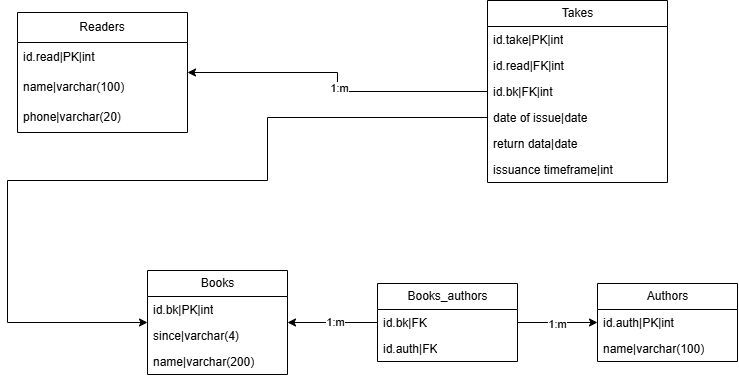

The diagram above was exported from draw.io. Its source (the exported page's mxGraphModel, read from the mxfile embedded in the PNG):
<mxGraphModel dx="1261" dy="698" grid="0" gridSize="10" guides="1" tooltips="1" connect="1" arrows="1" fold="1" page="1" pageScale="1" pageWidth="827" pageHeight="1169" math="0" shadow="0">
  <root>
    <mxCell id="0" />
    <mxCell id="1" parent="0" />
    <mxCell id="-cPpdid2IcESJUS8OlZJ-12" parent="1" style="swimlane;fontStyle=0;childLayout=stackLayout;horizontal=1;startSize=30;horizontalStack=0;resizeParent=1;resizeParentMax=0;resizeLast=0;collapsible=1;marginBottom=0;whiteSpace=wrap;html=1;" value="Readers" vertex="1">
      <mxGeometry height="120" width="170" x="80" y="72" as="geometry" />
    </mxCell>
    <mxCell id="-cPpdid2IcESJUS8OlZJ-13" parent="-cPpdid2IcESJUS8OlZJ-12" style="text;strokeColor=none;fillColor=none;align=left;verticalAlign=middle;spacingLeft=4;spacingRight=4;overflow=hidden;points=[[0,0.5],[1,0.5]];portConstraint=eastwest;rotatable=0;whiteSpace=wrap;html=1;" value="id.read|PK|int" vertex="1">
      <mxGeometry height="30" width="170" y="30" as="geometry" />
    </mxCell>
    <mxCell id="-cPpdid2IcESJUS8OlZJ-14" parent="-cPpdid2IcESJUS8OlZJ-12" style="text;strokeColor=none;fillColor=none;align=left;verticalAlign=middle;spacingLeft=4;spacingRight=4;overflow=hidden;points=[[0,0.5],[1,0.5]];portConstraint=eastwest;rotatable=0;whiteSpace=wrap;html=1;" value="name|varchar(100)" vertex="1">
      <mxGeometry height="30" width="170" y="60" as="geometry" />
    </mxCell>
    <mxCell id="-cPpdid2IcESJUS8OlZJ-15" parent="-cPpdid2IcESJUS8OlZJ-12" style="text;strokeColor=none;fillColor=none;align=left;verticalAlign=middle;spacingLeft=4;spacingRight=4;overflow=hidden;points=[[0,0.5],[1,0.5]];portConstraint=eastwest;rotatable=0;whiteSpace=wrap;html=1;" value="phone|varchar(20)" vertex="1">
      <mxGeometry height="30" width="170" y="90" as="geometry" />
    </mxCell>
    <mxCell id="-cPpdid2IcESJUS8OlZJ-16" parent="1" style="swimlane;fontStyle=0;childLayout=stackLayout;horizontal=1;startSize=26;fillColor=none;horizontalStack=0;resizeParent=1;resizeParentMax=0;resizeLast=0;collapsible=1;marginBottom=0;html=1;" value="Books_authors" vertex="1">
      <mxGeometry height="78" width="140" x="440" y="343" as="geometry" />
    </mxCell>
    <mxCell id="-cPpdid2IcESJUS8OlZJ-17" parent="-cPpdid2IcESJUS8OlZJ-16" style="text;strokeColor=none;fillColor=none;align=left;verticalAlign=top;spacingLeft=4;spacingRight=4;overflow=hidden;rotatable=0;points=[[0,0.5],[1,0.5]];portConstraint=eastwest;whiteSpace=wrap;html=1;" value="id.bk|FK" vertex="1">
      <mxGeometry height="26" width="140" y="26" as="geometry" />
    </mxCell>
    <mxCell id="-cPpdid2IcESJUS8OlZJ-18" parent="-cPpdid2IcESJUS8OlZJ-16" style="text;strokeColor=none;fillColor=none;align=left;verticalAlign=top;spacingLeft=4;spacingRight=4;overflow=hidden;rotatable=0;points=[[0,0.5],[1,0.5]];portConstraint=eastwest;whiteSpace=wrap;html=1;" value="id.auth|FK" vertex="1">
      <mxGeometry height="26" width="140" y="52" as="geometry" />
    </mxCell>
    <mxCell id="-cPpdid2IcESJUS8OlZJ-20" parent="1" style="swimlane;fontStyle=0;childLayout=stackLayout;horizontal=1;startSize=26;fillColor=none;horizontalStack=0;resizeParent=1;resizeParentMax=0;resizeLast=0;collapsible=1;marginBottom=0;html=1;" value="Books" vertex="1">
      <mxGeometry height="104" width="140" x="210" y="330" as="geometry" />
    </mxCell>
    <mxCell id="-cPpdid2IcESJUS8OlZJ-21" parent="-cPpdid2IcESJUS8OlZJ-20" style="text;strokeColor=none;fillColor=none;align=left;verticalAlign=top;spacingLeft=4;spacingRight=4;overflow=hidden;rotatable=0;points=[[0,0.5],[1,0.5]];portConstraint=eastwest;whiteSpace=wrap;html=1;" value="id.bk|PK|int" vertex="1">
      <mxGeometry height="26" width="140" y="26" as="geometry" />
    </mxCell>
    <mxCell id="-cPpdid2IcESJUS8OlZJ-22" parent="-cPpdid2IcESJUS8OlZJ-20" style="text;strokeColor=none;fillColor=none;align=left;verticalAlign=top;spacingLeft=4;spacingRight=4;overflow=hidden;rotatable=0;points=[[0,0.5],[1,0.5]];portConstraint=eastwest;whiteSpace=wrap;html=1;" value="since|varchar(4)" vertex="1">
      <mxGeometry height="26" width="140" y="52" as="geometry" />
    </mxCell>
    <mxCell id="dueGsHtrT2pRjtv1MF-u-2" parent="-cPpdid2IcESJUS8OlZJ-20" style="text;strokeColor=none;fillColor=none;align=left;verticalAlign=top;spacingLeft=4;spacingRight=4;overflow=hidden;rotatable=0;points=[[0,0.5],[1,0.5]];portConstraint=eastwest;whiteSpace=wrap;html=1;" value="name|varchar(200)" vertex="1">
      <mxGeometry height="26" width="140" y="78" as="geometry" />
    </mxCell>
    <mxCell id="-cPpdid2IcESJUS8OlZJ-24" parent="1" style="swimlane;fontStyle=0;childLayout=stackLayout;horizontal=1;startSize=26;fillColor=none;horizontalStack=0;resizeParent=1;resizeParentMax=0;resizeLast=0;collapsible=1;marginBottom=0;html=1;" value="Takes" vertex="1">
      <mxGeometry height="182" width="180" x="550" y="60" as="geometry" />
    </mxCell>
    <mxCell id="-cPpdid2IcESJUS8OlZJ-25" parent="-cPpdid2IcESJUS8OlZJ-24" style="text;strokeColor=none;fillColor=none;align=left;verticalAlign=top;spacingLeft=4;spacingRight=4;overflow=hidden;rotatable=0;points=[[0,0.5],[1,0.5]];portConstraint=eastwest;whiteSpace=wrap;html=1;" value="id.take|PK|int" vertex="1">
      <mxGeometry height="26" width="180" y="26" as="geometry" />
    </mxCell>
    <mxCell id="-cPpdid2IcESJUS8OlZJ-26" parent="-cPpdid2IcESJUS8OlZJ-24" style="text;strokeColor=none;fillColor=none;align=left;verticalAlign=top;spacingLeft=4;spacingRight=4;overflow=hidden;rotatable=0;points=[[0,0.5],[1,0.5]];portConstraint=eastwest;whiteSpace=wrap;html=1;" value="id.read|FK|int" vertex="1">
      <mxGeometry height="26" width="180" y="52" as="geometry" />
    </mxCell>
    <mxCell id="-cPpdid2IcESJUS8OlZJ-27" parent="-cPpdid2IcESJUS8OlZJ-24" style="text;strokeColor=none;fillColor=none;align=left;verticalAlign=top;spacingLeft=4;spacingRight=4;overflow=hidden;rotatable=0;points=[[0,0.5],[1,0.5]];portConstraint=eastwest;whiteSpace=wrap;html=1;" value="id.bk|FK|int" vertex="1">
      <mxGeometry height="26" width="180" y="78" as="geometry" />
    </mxCell>
    <mxCell id="-cPpdid2IcESJUS8OlZJ-30" parent="-cPpdid2IcESJUS8OlZJ-24" style="text;strokeColor=none;fillColor=none;align=left;verticalAlign=top;spacingLeft=4;spacingRight=4;overflow=hidden;rotatable=0;points=[[0,0.5],[1,0.5]];portConstraint=eastwest;whiteSpace=wrap;html=1;" value="date of issue|date" vertex="1">
      <mxGeometry height="26" width="180" y="104" as="geometry" />
    </mxCell>
    <mxCell id="-cPpdid2IcESJUS8OlZJ-29" parent="-cPpdid2IcESJUS8OlZJ-24" style="text;strokeColor=none;fillColor=none;align=left;verticalAlign=top;spacingLeft=4;spacingRight=4;overflow=hidden;rotatable=0;points=[[0,0.5],[1,0.5]];portConstraint=eastwest;whiteSpace=wrap;html=1;" value="return data|date" vertex="1">
      <mxGeometry height="26" width="180" y="130" as="geometry" />
    </mxCell>
    <mxCell id="-cPpdid2IcESJUS8OlZJ-28" parent="-cPpdid2IcESJUS8OlZJ-24" style="text;strokeColor=none;fillColor=none;align=left;verticalAlign=top;spacingLeft=4;spacingRight=4;overflow=hidden;rotatable=0;points=[[0,0.5],[1,0.5]];portConstraint=eastwest;whiteSpace=wrap;html=1;" value="issuance timeframe|int" vertex="1">
      <mxGeometry height="26" width="180" y="156" as="geometry" />
    </mxCell>
    <mxCell id="dueGsHtrT2pRjtv1MF-u-3" parent="1" style="swimlane;fontStyle=0;childLayout=stackLayout;horizontal=1;startSize=26;fillColor=none;horizontalStack=0;resizeParent=1;resizeParentMax=0;resizeLast=0;collapsible=1;marginBottom=0;html=1;" value="Authors" vertex="1">
      <mxGeometry height="78" width="140" x="660" y="343" as="geometry" />
    </mxCell>
    <mxCell id="dueGsHtrT2pRjtv1MF-u-4" parent="dueGsHtrT2pRjtv1MF-u-3" style="text;strokeColor=none;fillColor=none;align=left;verticalAlign=top;spacingLeft=4;spacingRight=4;overflow=hidden;rotatable=0;points=[[0,0.5],[1,0.5]];portConstraint=eastwest;whiteSpace=wrap;html=1;" value="id.auth|PK|int" vertex="1">
      <mxGeometry height="26" width="140" y="26" as="geometry" />
    </mxCell>
    <mxCell id="dueGsHtrT2pRjtv1MF-u-5" parent="dueGsHtrT2pRjtv1MF-u-3" style="text;strokeColor=none;fillColor=none;align=left;verticalAlign=top;spacingLeft=4;spacingRight=4;overflow=hidden;rotatable=0;points=[[0,0.5],[1,0.5]];portConstraint=eastwest;whiteSpace=wrap;html=1;" value="name|varchar(100)" vertex="1">
      <mxGeometry height="26" width="140" y="52" as="geometry" />
    </mxCell>
    <mxCell id="dueGsHtrT2pRjtv1MF-u-7" edge="1" parent="1" source="-cPpdid2IcESJUS8OlZJ-24" style="edgeStyle=orthogonalEdgeStyle;orthogonalLoop=1;jettySize=auto;html=1;rounded=0;exitX=0;exitY=0.5;exitDx=0;exitDy=0;entryX=1;entryY=0.5;entryDx=0;entryDy=0;endArrow=classic;endFill=1;" target="-cPpdid2IcESJUS8OlZJ-12" value="">
      <mxGeometry relative="1" width="100" as="geometry">
        <mxPoint x="290" y="80" as="sourcePoint" />
        <mxPoint x="390" y="80" as="targetPoint" />
      </mxGeometry>
    </mxCell>
    <mxCell id="dueGsHtrT2pRjtv1MF-u-8" connectable="0" parent="dueGsHtrT2pRjtv1MF-u-7" style="edgeLabel;html=1;align=center;verticalAlign=middle;resizable=0;points=[];" value="1:m" vertex="1">
      <mxGeometry relative="1" x="-0.0354" y="-1" as="geometry">
        <mxPoint as="offset" />
      </mxGeometry>
    </mxCell>
    <mxCell id="dueGsHtrT2pRjtv1MF-u-11" edge="1" parent="1" source="-cPpdid2IcESJUS8OlZJ-17" style="edgeStyle=orthogonalEdgeStyle;orthogonalLoop=1;jettySize=auto;html=1;rounded=0;exitX=1;exitY=0.5;exitDx=0;exitDy=0;entryX=0;entryY=0.5;entryDx=0;entryDy=0;endArrow=classic;endFill=1;" target="dueGsHtrT2pRjtv1MF-u-3" value="">
      <mxGeometry relative="1" width="100" as="geometry">
        <mxPoint x="460" y="585" as="sourcePoint" />
        <mxPoint x="160" y="566" as="targetPoint" />
      </mxGeometry>
    </mxCell>
    <mxCell id="dueGsHtrT2pRjtv1MF-u-12" connectable="0" parent="dueGsHtrT2pRjtv1MF-u-11" style="edgeLabel;html=1;align=center;verticalAlign=middle;resizable=0;points=[];" value="1:m" vertex="1">
      <mxGeometry relative="1" x="-0.0354" y="-1" as="geometry">
        <mxPoint as="offset" />
      </mxGeometry>
    </mxCell>
    <mxCell id="dueGsHtrT2pRjtv1MF-u-13" edge="1" parent="1" source="-cPpdid2IcESJUS8OlZJ-30" style="orthogonalLoop=1;jettySize=auto;html=1;rounded=0;endArrow=classic;endFill=1;edgeStyle=orthogonalEdgeStyle;exitX=0;exitY=0.5;exitDx=0;exitDy=0;entryX=0;entryY=0.5;entryDx=0;entryDy=0;" target="-cPpdid2IcESJUS8OlZJ-20" value="">
      <mxGeometry relative="1" width="100" x="-0.5418" as="geometry">
        <Array as="points">
          <mxPoint x="330" y="177" />
          <mxPoint x="330" y="240" />
          <mxPoint x="70" y="240" />
          <mxPoint x="70" y="382" />
        </Array>
        <mxPoint x="500" y="190" as="sourcePoint" />
        <mxPoint x="140" y="380" as="targetPoint" />
      </mxGeometry>
    </mxCell>
    <mxCell id="dueGsHtrT2pRjtv1MF-u-17" edge="1" parent="1" source="-cPpdid2IcESJUS8OlZJ-17" style="edgeStyle=none;orthogonalLoop=1;jettySize=auto;html=1;rounded=0;exitX=0;exitY=0.5;exitDx=0;exitDy=0;entryX=1;entryY=0.5;entryDx=0;entryDy=0;endArrow=classic;endFill=1;" target="-cPpdid2IcESJUS8OlZJ-20" value="">
      <mxGeometry relative="1" width="100" as="geometry">
        <Array as="points" />
        <mxPoint x="580" y="585" as="sourcePoint" />
        <mxPoint x="280" y="566" as="targetPoint" />
      </mxGeometry>
    </mxCell>
    <mxCell id="dueGsHtrT2pRjtv1MF-u-18" connectable="0" parent="dueGsHtrT2pRjtv1MF-u-17" style="edgeLabel;html=1;align=center;verticalAlign=middle;resizable=0;points=[];" value="1:m" vertex="1">
      <mxGeometry relative="1" x="-0.0354" y="-1" as="geometry">
        <mxPoint as="offset" />
      </mxGeometry>
    </mxCell>
  </root>
</mxGraphModel>